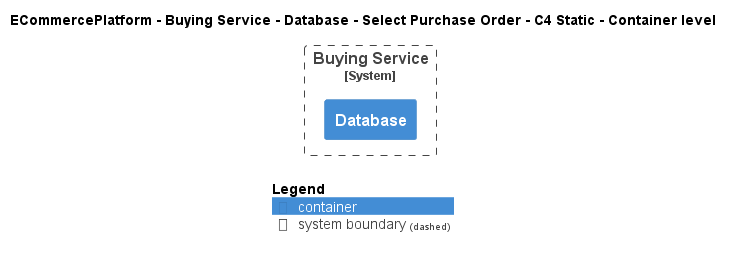

The diagram above was rendered by PlantUML. Its source (embedded in the PNG):
@startuml
!include ..\..\..\..\..\..\..\.c4s\C4_Container.puml

AddElementTag("c4interflow:lifecycle:new", $bgColor=green, $fontColor=#ffffff, $borderColor=green, $shadowing="False")
AddElementTag("c4interflow:lifecycle:changed", $bgColor=orange, $fontColor=#ffffff, $borderColor=orange, $shadowing="False")
AddElementTag("c4interflow:lifecycle:removed", $bgColor=red, $fontColor=#ffffff, $borderColor=red, $shadowing="False")

AddRelTag("c4interflow:lifecycle:new", $textColor=green, $lineColor=green)
AddRelTag("c4interflow:lifecycle:changed", $textColor=orange, $lineColor=orange)
AddRelTag("c4interflow:lifecycle:removed", $textColor=red, $lineColor=red)

SHOW_PERSON_PORTRAIT()
LAYOUT_TOP_DOWN()

skinparam linetype polyline

title ECommercePlatform - Buying Service - Database - Select Purchase Order - C4 Static - Container level


System_Boundary(ECommercePlatform.SoftwareSystems.BuyingService, "Buying Service") {
    Container(ECommercePlatform.SoftwareSystems.BuyingService.Containers.Database, "Database", "", "")
}



SHOW_LEGEND()
@enduml